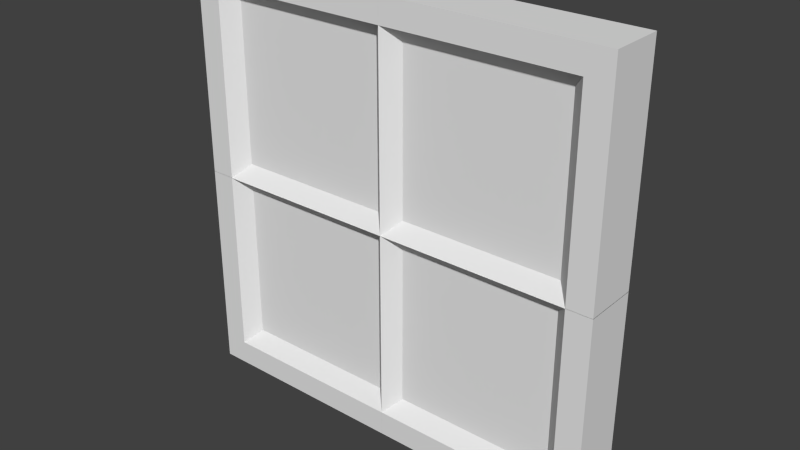 # Source: window_1.blend  (saved by Blender 2.73.0; exported with 4.5.12 LTS)
import bpy
from mathutils import Matrix  # noqa: F401  (used for matrix-valued properties, if any)

bpy.ops.wm.read_factory_settings(use_empty=True)
scene = bpy.context.scene
scene.name = 'Scene'

# ---- collections
col_collection_1 = bpy.data.collections.new('Collection 1'); scene.collection.children.link(col_collection_1)

# ---- materials (node trees are filled in below, after node groups)
mat_material = bpy.data.materials.new('Material')
mat_material.alpha_threshold = 0.0
mat_material.use_transparent_shadow = False
mat_material.roughness = 0.5
mat_material.line_color = (0.0, 0.0, 0.0, 1.0)
mat_material_001 = bpy.data.materials.new('Material.001')
mat_material_001.alpha_threshold = 0.0
mat_material_001.use_transparent_shadow = False
mat_material_001.roughness = 0.5

# ---- material node trees

# ---- world
world_world = bpy.data.worlds.new('World'); scene.world = world_world
world_world.color = (0.05088, 0.05088, 0.05088)
world_world.use_sun_shadow = False
world_world.sun_shadow_jitter_overblur = 0.0
world_world.cycles.sampling_method = 'MANUAL'
world_world.cycles.sample_map_resolution = 256

# ---- meshes
me_cube = bpy.data.meshes.new('Cube')
me_cube.from_pydata([(1.0, 0.1326, -1.0), (1.0, -0.1963, -1.0), (-1.0, -0.1963, -1.0), (-1.0, 0.1326, -1.0), (1.0, 0.1325, 1.0), (1.0, -0.1963, 1.0), (-1.0, -0.1963, 1.0), (-1.0, 0.1326, 1.0), (1.175, 0.3071, -1.175), (1.175, -0.3709, -1.175), (-1.175, -0.3709, -1.175), (-1.175, 0.3071, -1.175), (1.175, 0.3071, 1.175), (1.175, -0.3709, 1.175), (-1.175, -0.3709, 1.175), (-1.175, 0.3071, 1.175), (3.348, 0.1326, -1.0), (3.348, -0.1963, -1.0), (1.348, -0.1963, -1.0), (1.348, 0.1326, -1.0), (3.348, 0.1325, 1.0), (3.348, -0.1963, 1.0), (1.348, -0.1963, 1.0), (1.348, 0.1326, 1.0), (3.523, 0.3071, -1.175), (3.523, -0.3709, -1.175), (1.174, -0.3709, -1.175), (1.174, 0.3071, -1.175), (3.523, 0.3071, 1.175), (3.523, -0.3709, 1.175), (1.174, -0.3709, 1.175), (1.174, 0.3071, 1.175), (1.0, 0.1326, 1.345), (1.0, -0.1963, 1.345), (-1.0, -0.1963, 1.345), (-1.0, 0.1326, 1.345), (1.0, 0.1325, 3.345), (1.0, -0.1963, 3.345), (-1.0, -0.1963, 3.345), (-1.0, 0.1326, 3.345), (1.175, 0.3071, 1.17), (1.175, -0.3709, 1.17), (-1.175, -0.3709, 1.17), (-1.175, 0.3071, 1.17), (1.175, 0.3071, 3.519), (1.175, -0.3709, 3.519), (-1.175, -0.3709, 3.519), (-1.175, 0.3071, 3.519), (3.348, 0.1326, 1.345), (3.348, -0.1963, 1.345), (1.348, -0.1963, 1.345), (1.348, 0.1326, 1.345), (3.348, 0.1325, 3.345), (3.348, -0.1963, 3.345), (1.348, -0.1963, 3.345), (1.348, 0.1326, 3.345), (3.523, 0.3071, 1.17), (3.523, -0.3709, 1.17), (1.174, -0.3709, 1.17), (1.174, 0.3071, 1.17), (3.523, 0.3071, 3.519), (3.523, -0.3709, 3.519), (1.174, -0.3709, 3.519), (1.174, 0.3071, 3.519), (1.175, 0.3033, -1.485), (1.175, -0.3671, -1.485), (-1.485, -0.3671, -1.485), (-1.485, 0.3033, -1.485), (-1.485, -0.3671, 1.175), (-1.485, 0.3033, 1.175), (3.833, 0.3033, -1.485), (3.833, -0.3671, -1.485), (1.174, -0.3671, -1.485), (1.174, 0.3033, -1.485), (3.833, 0.3033, 1.175), (3.833, -0.3671, 1.175), (-1.485, -0.3671, 1.17), (-1.485, 0.3033, 1.17), (1.175, 0.3033, 3.83), (1.175, -0.3671, 3.83), (-1.485, -0.3671, 3.83), (-1.485, 0.3033, 3.83), (3.833, 0.3033, 1.17), (3.833, -0.3671, 1.17), (3.833, 0.3033, 3.83), (3.833, -0.3671, 3.83), (1.174, -0.3671, 3.83), (1.174, 0.3033, 3.83)], [], [(2, 6, 14, 10), (7, 3, 11, 15), (4, 7, 15, 12), (1, 5, 6, 2), (6, 5, 13, 14), (4, 0, 3, 7), (45, 44, 78, 79), (12, 15, 14, 13), (8, 12, 13, 9), (25, 26, 72, 71), (5, 1, 9, 13), (1, 2, 10, 9), (0, 4, 12, 8), (3, 0, 8, 11), (18, 22, 30, 26), (23, 19, 27, 31), (20, 23, 31, 28), (17, 21, 22, 18), (22, 21, 29, 30), (20, 16, 19, 23), (56, 60, 84, 82), (28, 31, 30, 29), (26, 27, 73, 72), (26, 30, 31, 27), (21, 17, 25, 29), (17, 18, 26, 25), (16, 20, 28, 24), (19, 16, 24, 27), (34, 38, 46, 42), (39, 35, 43, 47), (36, 39, 47, 44), (33, 37, 38, 34), (38, 37, 45, 46), (36, 32, 35, 39), (40, 41, 42, 43), (14, 15, 69, 68), (40, 44, 45, 41), (8, 9, 65, 64), (37, 33, 41, 45), (33, 34, 42, 41), (32, 36, 44, 40), (35, 32, 40, 43), (50, 54, 62, 58), (55, 51, 59, 63), (52, 55, 63, 60), (49, 53, 54, 50), (54, 53, 61, 62), (52, 48, 51, 55), (56, 57, 58, 59), (46, 45, 79, 80), (61, 57, 83, 85), (58, 62, 63, 59), (53, 49, 57, 61), (49, 50, 58, 57), (48, 52, 60, 56), (51, 48, 56, 59), (64, 65, 66, 67), (66, 68, 69, 67), (70, 71, 72, 73), (70, 74, 75, 71), (78, 81, 80, 79), (76, 80, 81, 77), (84, 87, 86, 85), (82, 84, 85, 83), (63, 62, 86, 87), (57, 56, 82, 83), (15, 11, 67, 69), (27, 24, 70, 73), (42, 46, 80, 76), (60, 63, 87, 84), (9, 10, 66, 65), (28, 29, 75, 74), (11, 8, 64, 67), (44, 47, 81, 78), (29, 25, 71, 75), (24, 28, 74, 70), (47, 43, 77, 81), (62, 61, 85, 86), (10, 14, 68, 66), (43, 42, 76, 77)])
me_cube.polygons.foreach_set('material_index', [0, 0, 0, 1, 0, 1, 0, 0, 0, 0, 0, 0, 0, 0, 0, 0, 0, 1, 0, 1, 0, 0, 0, 0, 0, 0, 0, 0, 0, 0, 0, 1, 0, 1, 0, 0, 0, 0, 0, 0, 0, 0, 0, 0, 0, 1, 0, 1, 0, 0, 0, 0, 0, 0, 0, 0, 0, 0, 0, 0, 0, 0, 0, 0, 0, 0, 0, 0, 0, 0, 0, 0, 0, 0, 0, 0, 0, 0, 0, 0])
me_cube.materials.append(mat_material)
me_cube.materials.append(mat_material_001)
me_cube.use_remesh_preserve_volume = False
me_cube.use_remesh_preserve_attributes = False
me_cube.use_mirror_vertex_groups = False
me_cube.update()

# ---- objects
ob_cube = bpy.data.objects.new('Cube', me_cube)

# ---- transforms, parenting, visibility, modifiers, constraints
ob_cube.location = (0.0, 0.0, 0.0)
ob_cube.lock_rotations_4d = False
ob_cube.empty_display_type = 'ARROWS'
ob_cube.lineart.crease_threshold = 0.0

# ---- collection membership
col_collection_1.objects.link(ob_cube)

# ---- scene / render settings (as saved in the file)
scene.frame_start = 1; scene.frame_end = 250; scene.frame_set(1)
scene.render.engine = 'BLENDER_EEVEE_NEXT'
scene.render.resolution_percentage = 50
scene.render.dither_intensity = 0.0
scene.cycles.use_denoising = False
scene.cycles.samples = 10
scene.cycles.sampling_pattern = 'TABULATED_SOBOL'
scene.cycles.light_sampling_threshold = 0.0
scene.cycles.use_adaptive_sampling = False
scene.cycles.use_light_tree = False
scene.cycles.blur_glossy = 0.0
scene.cycles.pixel_filter_type = 'GAUSSIAN'
scene.cycles.sample_clamp_indirect = 0.0
scene.view_settings.view_transform = 'Standard'
bpy.context.view_layer.update()

# ---- added for rendering (the .blend has no active camera and no usable light): camera, sun
cam_auto = bpy.data.cameras.new('AutoCamera')
cam_auto.lens = 50.0
cam_auto.sensor_width = 36.0
cam_auto.clip_end = 1000.0
ob_auto_camera = bpy.data.objects.new('AutoCamera', cam_auto)
scene.collection.objects.link(ob_auto_camera)
ob_auto_camera.location = (8.15846, -8.41312, 6.75991)
ob_auto_camera.rotation_euler = (1.09748, -7.21219e-08, 0.694738)
scene.camera = ob_auto_camera
light_auto_sun = bpy.data.lights.new('AutoSun', 'SUN')
light_auto_sun.energy = 3.0
light_auto_sun.angle = 0.0523599
ob_auto_sun = bpy.data.objects.new('AutoSun', light_auto_sun)
scene.collection.objects.link(ob_auto_sun)
ob_auto_sun.rotation_euler = (0.872665, 0.174533, 0.523599)
bpy.context.view_layer.update()
